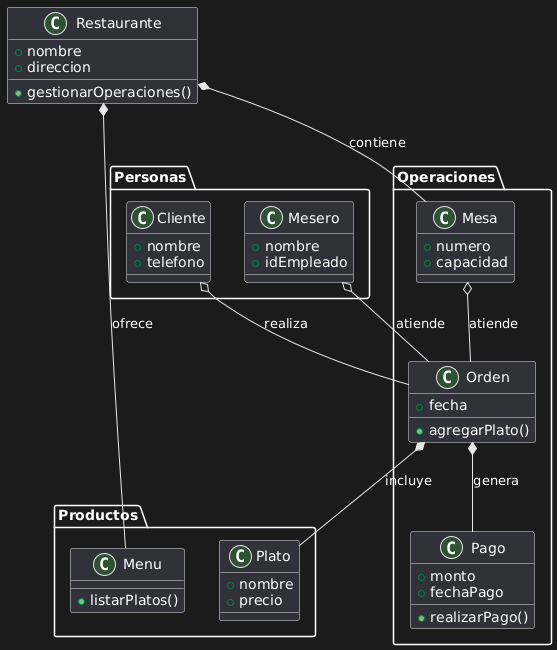

The diagram above was rendered by PlantUML. Its source (embedded in the PNG):
@startuml
package "Personas" {
    
    class Cliente {
        +nombre
        +telefono
    }
    
    class Mesero {
        +nombre
        +idEmpleado
    }
}

package "Productos" {
    class Plato {
        +nombre
        +precio
    }
    
    class Menu {
        +listarPlatos()
    }
}

package "Operaciones" {
    class Mesa {
        +numero
        +capacidad
    }
    
    class Orden {
        +fecha
        +agregarPlato()
    }
    
    class Pago {
        +monto
        +fechaPago
        +realizarPago()
    }
}

class Restaurante {
    +nombre
    +direccion
    +gestionarOperaciones()
}



Restaurante *-- Mesa: contiene
Restaurante *-- Menu: ofrece
Cliente o-- Orden: realiza
Orden *-- Plato : incluye
Mesa o-- Orden: atiende
Mesero o-- Orden: atiende
Orden *-- Pago: genera
@enduml